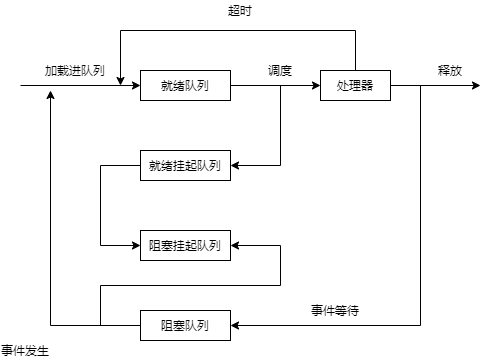

The diagram above was exported from draw.io. Its source (the exported page's mxGraphModel, read from the mxfile embedded in the PNG):
<mxGraphModel dx="1051" dy="594" grid="1" gridSize="10" guides="1" tooltips="1" connect="1" arrows="1" fold="1" page="1" pageScale="1" pageWidth="827" pageHeight="1169" math="0" shadow="0">
  <root>
    <mxCell id="0" />
    <mxCell id="1" parent="0" />
    <mxCell id="CO_dxUmF7_LWD7MZUlxg-11" value="" style="edgeStyle=orthogonalEdgeStyle;rounded=0;orthogonalLoop=1;jettySize=auto;html=1;" edge="1" parent="1" source="CO_dxUmF7_LWD7MZUlxg-1" target="CO_dxUmF7_LWD7MZUlxg-2">
      <mxGeometry relative="1" as="geometry" />
    </mxCell>
    <mxCell id="CO_dxUmF7_LWD7MZUlxg-14" style="edgeStyle=orthogonalEdgeStyle;rounded=0;orthogonalLoop=1;jettySize=auto;html=1;entryX=1;entryY=0.5;entryDx=0;entryDy=0;" edge="1" parent="1" source="CO_dxUmF7_LWD7MZUlxg-1" target="CO_dxUmF7_LWD7MZUlxg-3">
      <mxGeometry relative="1" as="geometry">
        <Array as="points">
          <mxPoint x="320" y="155" />
          <mxPoint x="320" y="235" />
        </Array>
      </mxGeometry>
    </mxCell>
    <mxCell id="CO_dxUmF7_LWD7MZUlxg-1" value="就绪队列" style="rounded=0;whiteSpace=wrap;html=1;" vertex="1" parent="1">
      <mxGeometry x="180" y="140" width="90" height="30" as="geometry" />
    </mxCell>
    <mxCell id="CO_dxUmF7_LWD7MZUlxg-13" style="edgeStyle=orthogonalEdgeStyle;rounded=0;orthogonalLoop=1;jettySize=auto;html=1;" edge="1" parent="1" source="CO_dxUmF7_LWD7MZUlxg-2">
      <mxGeometry relative="1" as="geometry">
        <mxPoint x="160" y="155" as="targetPoint" />
        <Array as="points">
          <mxPoint x="395" y="100" />
          <mxPoint x="160" y="100" />
        </Array>
      </mxGeometry>
    </mxCell>
    <mxCell id="CO_dxUmF7_LWD7MZUlxg-17" style="edgeStyle=orthogonalEdgeStyle;rounded=0;orthogonalLoop=1;jettySize=auto;html=1;entryX=1;entryY=0.5;entryDx=0;entryDy=0;" edge="1" parent="1" source="CO_dxUmF7_LWD7MZUlxg-2" target="CO_dxUmF7_LWD7MZUlxg-6">
      <mxGeometry relative="1" as="geometry">
        <Array as="points">
          <mxPoint x="460" y="155" />
          <mxPoint x="460" y="395" />
        </Array>
      </mxGeometry>
    </mxCell>
    <mxCell id="CO_dxUmF7_LWD7MZUlxg-18" style="edgeStyle=orthogonalEdgeStyle;rounded=0;orthogonalLoop=1;jettySize=auto;html=1;" edge="1" parent="1" source="CO_dxUmF7_LWD7MZUlxg-2">
      <mxGeometry relative="1" as="geometry">
        <mxPoint x="520" y="155" as="targetPoint" />
      </mxGeometry>
    </mxCell>
    <mxCell id="CO_dxUmF7_LWD7MZUlxg-2" value="处理器" style="rounded=0;whiteSpace=wrap;html=1;" vertex="1" parent="1">
      <mxGeometry x="360" y="140" width="70" height="30" as="geometry" />
    </mxCell>
    <mxCell id="CO_dxUmF7_LWD7MZUlxg-15" style="edgeStyle=orthogonalEdgeStyle;rounded=0;orthogonalLoop=1;jettySize=auto;html=1;entryX=0;entryY=0.5;entryDx=0;entryDy=0;" edge="1" parent="1" source="CO_dxUmF7_LWD7MZUlxg-3" target="CO_dxUmF7_LWD7MZUlxg-4">
      <mxGeometry relative="1" as="geometry">
        <Array as="points">
          <mxPoint x="140" y="235" />
          <mxPoint x="140" y="315" />
        </Array>
      </mxGeometry>
    </mxCell>
    <mxCell id="CO_dxUmF7_LWD7MZUlxg-3" value="就绪挂起队列" style="rounded=0;whiteSpace=wrap;html=1;" vertex="1" parent="1">
      <mxGeometry x="180" y="220" width="90" height="30" as="geometry" />
    </mxCell>
    <mxCell id="CO_dxUmF7_LWD7MZUlxg-4" value="阻塞挂起队列" style="rounded=0;whiteSpace=wrap;html=1;" vertex="1" parent="1">
      <mxGeometry x="180" y="300" width="90" height="30" as="geometry" />
    </mxCell>
    <mxCell id="CO_dxUmF7_LWD7MZUlxg-16" style="edgeStyle=orthogonalEdgeStyle;rounded=0;orthogonalLoop=1;jettySize=auto;html=1;entryX=1;entryY=0.5;entryDx=0;entryDy=0;" edge="1" parent="1" source="CO_dxUmF7_LWD7MZUlxg-6" target="CO_dxUmF7_LWD7MZUlxg-4">
      <mxGeometry relative="1" as="geometry">
        <Array as="points">
          <mxPoint x="140" y="395" />
          <mxPoint x="140" y="355" />
          <mxPoint x="320" y="355" />
          <mxPoint x="320" y="315" />
        </Array>
      </mxGeometry>
    </mxCell>
    <mxCell id="CO_dxUmF7_LWD7MZUlxg-26" style="edgeStyle=orthogonalEdgeStyle;rounded=0;orthogonalLoop=1;jettySize=auto;html=1;" edge="1" parent="1" source="CO_dxUmF7_LWD7MZUlxg-6">
      <mxGeometry relative="1" as="geometry">
        <mxPoint x="90" y="160" as="targetPoint" />
      </mxGeometry>
    </mxCell>
    <mxCell id="CO_dxUmF7_LWD7MZUlxg-6" value="阻塞队列" style="rounded=0;whiteSpace=wrap;html=1;" vertex="1" parent="1">
      <mxGeometry x="180" y="380" width="90" height="30" as="geometry" />
    </mxCell>
    <mxCell id="CO_dxUmF7_LWD7MZUlxg-8" value="" style="endArrow=classic;html=1;entryX=0;entryY=0.5;entryDx=0;entryDy=0;" edge="1" parent="1" target="CO_dxUmF7_LWD7MZUlxg-1">
      <mxGeometry width="50" height="50" relative="1" as="geometry">
        <mxPoint x="60" y="155" as="sourcePoint" />
        <mxPoint x="180" y="150" as="targetPoint" />
      </mxGeometry>
    </mxCell>
    <mxCell id="CO_dxUmF7_LWD7MZUlxg-9" value="加载进队列" style="text;html=1;strokeColor=none;fillColor=none;align=center;verticalAlign=middle;whiteSpace=wrap;rounded=0;" vertex="1" parent="1">
      <mxGeometry x="80" y="130" width="70" height="20" as="geometry" />
    </mxCell>
    <mxCell id="CO_dxUmF7_LWD7MZUlxg-12" value="调度" style="text;html=1;strokeColor=none;fillColor=none;align=center;verticalAlign=middle;whiteSpace=wrap;rounded=0;" vertex="1" parent="1">
      <mxGeometry x="300" y="130" width="40" height="20" as="geometry" />
    </mxCell>
    <mxCell id="CO_dxUmF7_LWD7MZUlxg-19" value="释放" style="text;html=1;strokeColor=none;fillColor=none;align=center;verticalAlign=middle;whiteSpace=wrap;rounded=0;" vertex="1" parent="1">
      <mxGeometry x="470" y="130" width="40" height="20" as="geometry" />
    </mxCell>
    <mxCell id="CO_dxUmF7_LWD7MZUlxg-21" value="事件发生" style="text;html=1;strokeColor=none;fillColor=none;align=center;verticalAlign=middle;whiteSpace=wrap;rounded=0;" vertex="1" parent="1">
      <mxGeometry x="40" y="410" width="50" height="20" as="geometry" />
    </mxCell>
    <mxCell id="CO_dxUmF7_LWD7MZUlxg-24" value="事件等待" style="text;html=1;strokeColor=none;fillColor=none;align=center;verticalAlign=middle;whiteSpace=wrap;rounded=0;" vertex="1" parent="1">
      <mxGeometry x="350" y="370" width="50" height="20" as="geometry" />
    </mxCell>
    <mxCell id="CO_dxUmF7_LWD7MZUlxg-25" value="超时" style="text;html=1;strokeColor=none;fillColor=none;align=center;verticalAlign=middle;whiteSpace=wrap;rounded=0;" vertex="1" parent="1">
      <mxGeometry x="260" y="70" width="40" height="20" as="geometry" />
    </mxCell>
  </root>
</mxGraphModel>